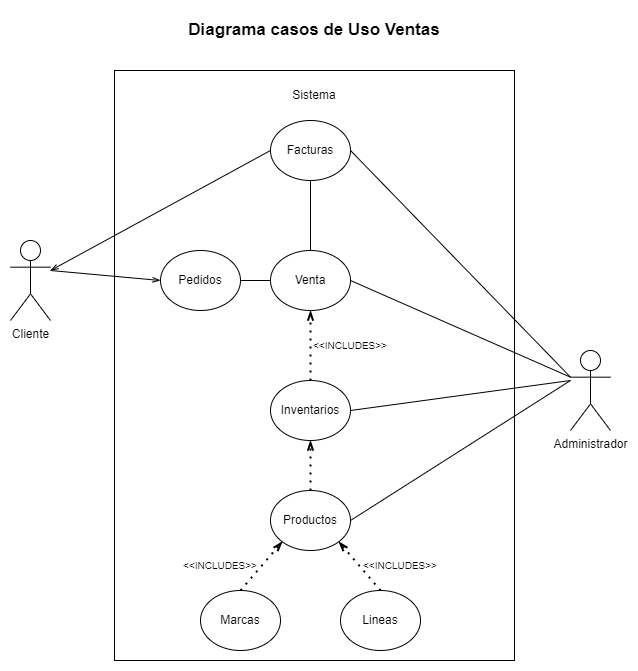

The diagram above was exported from draw.io. Its source (the exported page's mxGraphModel, read from the mxfile embedded in the PNG):
<mxGraphModel dx="1381" dy="1925" grid="1" gridSize="10" guides="1" tooltips="1" connect="1" arrows="1" fold="1" page="1" pageScale="1" pageWidth="827" pageHeight="1169" math="0" shadow="0">
  <root>
    <mxCell id="0" />
    <mxCell id="1" parent="0" />
    <mxCell id="Bf_JvKpX0bJHbOcsj7jd-1" value="Cliente" style="shape=umlActor;verticalLabelPosition=bottom;verticalAlign=top;html=1;outlineConnect=0;" vertex="1" parent="1">
      <mxGeometry x="80" y="90" width="40" height="80" as="geometry" />
    </mxCell>
    <mxCell id="Bf_JvKpX0bJHbOcsj7jd-3" value="" style="rounded=0;whiteSpace=wrap;html=1;" vertex="1" parent="1">
      <mxGeometry x="184" y="-80" width="400" height="590" as="geometry" />
    </mxCell>
    <mxCell id="Bf_JvKpX0bJHbOcsj7jd-4" value="Sistema" style="text;html=1;strokeColor=none;fillColor=none;align=center;verticalAlign=middle;whiteSpace=wrap;rounded=0;" vertex="1" parent="1">
      <mxGeometry x="354" y="-70" width="60" height="30" as="geometry" />
    </mxCell>
    <mxCell id="Bf_JvKpX0bJHbOcsj7jd-7" value="Diagrama casos de Uso Ventas" style="text;html=1;strokeColor=none;fillColor=none;align=center;verticalAlign=middle;whiteSpace=wrap;rounded=0;fontStyle=1;fontSize=17;" vertex="1" parent="1">
      <mxGeometry x="254" y="-140" width="260" height="40" as="geometry" />
    </mxCell>
    <mxCell id="Bf_JvKpX0bJHbOcsj7jd-8" value="Pedidos" style="ellipse;whiteSpace=wrap;html=1;fontSize=12;" vertex="1" parent="1">
      <mxGeometry x="230" y="100" width="80" height="60" as="geometry" />
    </mxCell>
    <mxCell id="Bf_JvKpX0bJHbOcsj7jd-9" value="Inventarios" style="ellipse;whiteSpace=wrap;html=1;fontSize=12;" vertex="1" parent="1">
      <mxGeometry x="340" y="230" width="80" height="60" as="geometry" />
    </mxCell>
    <mxCell id="Bf_JvKpX0bJHbOcsj7jd-10" value="" style="endArrow=none;html=1;rounded=0;fontSize=12;exitX=0;exitY=0.5;exitDx=0;exitDy=0;startArrow=openThin;startFill=0;" edge="1" parent="1" source="Bf_JvKpX0bJHbOcsj7jd-8">
      <mxGeometry width="50" height="50" relative="1" as="geometry">
        <mxPoint x="380" y="360" as="sourcePoint" />
        <mxPoint x="120" y="120" as="targetPoint" />
      </mxGeometry>
    </mxCell>
    <mxCell id="Bf_JvKpX0bJHbOcsj7jd-11" value="" style="endArrow=openThin;dashed=1;html=1;dashPattern=1 3;strokeWidth=2;rounded=0;fontSize=12;entryX=0.5;entryY=1;entryDx=0;entryDy=0;exitX=0.5;exitY=0;exitDx=0;exitDy=0;endFill=0;" edge="1" parent="1" source="Bf_JvKpX0bJHbOcsj7jd-9" target="Bf_JvKpX0bJHbOcsj7jd-13">
      <mxGeometry width="50" height="50" relative="1" as="geometry">
        <mxPoint x="380" y="360" as="sourcePoint" />
        <mxPoint x="430" y="310" as="targetPoint" />
      </mxGeometry>
    </mxCell>
    <mxCell id="Bf_JvKpX0bJHbOcsj7jd-12" value="&amp;lt;&amp;lt;INCLUDES&amp;gt;&amp;gt;" style="text;html=1;strokeColor=none;fillColor=none;align=center;verticalAlign=middle;whiteSpace=wrap;rounded=0;fontSize=10;" vertex="1" parent="1">
      <mxGeometry x="390" y="180" width="60" height="30" as="geometry" />
    </mxCell>
    <mxCell id="Bf_JvKpX0bJHbOcsj7jd-13" value="Venta" style="ellipse;whiteSpace=wrap;html=1;fontSize=12;" vertex="1" parent="1">
      <mxGeometry x="340" y="100" width="80" height="60" as="geometry" />
    </mxCell>
    <mxCell id="Bf_JvKpX0bJHbOcsj7jd-15" value="" style="endArrow=none;html=1;rounded=0;fontSize=10;entryX=0;entryY=0.5;entryDx=0;entryDy=0;exitX=1;exitY=0.5;exitDx=0;exitDy=0;" edge="1" parent="1" source="Bf_JvKpX0bJHbOcsj7jd-8" target="Bf_JvKpX0bJHbOcsj7jd-13">
      <mxGeometry width="50" height="50" relative="1" as="geometry">
        <mxPoint x="380" y="360" as="sourcePoint" />
        <mxPoint x="430" y="310" as="targetPoint" />
      </mxGeometry>
    </mxCell>
    <mxCell id="Bf_JvKpX0bJHbOcsj7jd-16" value="Administrador" style="shape=umlActor;verticalLabelPosition=bottom;verticalAlign=top;html=1;outlineConnect=0;" vertex="1" parent="1">
      <mxGeometry x="640" y="200" width="40" height="80" as="geometry" />
    </mxCell>
    <mxCell id="Bf_JvKpX0bJHbOcsj7jd-17" value="Productos" style="ellipse;whiteSpace=wrap;html=1;fontSize=12;" vertex="1" parent="1">
      <mxGeometry x="340" y="340" width="80" height="60" as="geometry" />
    </mxCell>
    <mxCell id="Bf_JvKpX0bJHbOcsj7jd-18" value="Marcas" style="ellipse;whiteSpace=wrap;html=1;fontSize=12;" vertex="1" parent="1">
      <mxGeometry x="270" y="440" width="80" height="60" as="geometry" />
    </mxCell>
    <mxCell id="Bf_JvKpX0bJHbOcsj7jd-19" value="Lineas" style="ellipse;whiteSpace=wrap;html=1;fontSize=12;" vertex="1" parent="1">
      <mxGeometry x="410" y="440" width="80" height="60" as="geometry" />
    </mxCell>
    <mxCell id="Bf_JvKpX0bJHbOcsj7jd-20" value="" style="endArrow=none;html=1;rounded=0;fontSize=12;exitX=1;exitY=0.5;exitDx=0;exitDy=0;entryX=0;entryY=0.3333333333333333;entryDx=0;entryDy=0;entryPerimeter=0;" edge="1" parent="1" source="Bf_JvKpX0bJHbOcsj7jd-13" target="Bf_JvKpX0bJHbOcsj7jd-16">
      <mxGeometry width="50" height="50" relative="1" as="geometry">
        <mxPoint x="240" y="140" as="sourcePoint" />
        <mxPoint x="130" y="266.92307692307713" as="targetPoint" />
      </mxGeometry>
    </mxCell>
    <mxCell id="Bf_JvKpX0bJHbOcsj7jd-21" value="" style="endArrow=none;html=1;rounded=0;fontSize=12;exitX=1;exitY=0.5;exitDx=0;exitDy=0;" edge="1" parent="1" source="Bf_JvKpX0bJHbOcsj7jd-9">
      <mxGeometry width="50" height="50" relative="1" as="geometry">
        <mxPoint x="430" y="140" as="sourcePoint" />
        <mxPoint x="640" y="230" as="targetPoint" />
      </mxGeometry>
    </mxCell>
    <mxCell id="Bf_JvKpX0bJHbOcsj7jd-22" value="" style="endArrow=none;html=1;rounded=0;fontSize=12;exitX=1;exitY=0.5;exitDx=0;exitDy=0;" edge="1" parent="1" source="Bf_JvKpX0bJHbOcsj7jd-17">
      <mxGeometry width="50" height="50" relative="1" as="geometry">
        <mxPoint x="430" y="270" as="sourcePoint" />
        <mxPoint x="640" y="230" as="targetPoint" />
      </mxGeometry>
    </mxCell>
    <mxCell id="Bf_JvKpX0bJHbOcsj7jd-23" value="" style="endArrow=openThin;dashed=1;html=1;dashPattern=1 3;strokeWidth=2;rounded=0;fontSize=12;entryX=1;entryY=1;entryDx=0;entryDy=0;exitX=0.5;exitY=0;exitDx=0;exitDy=0;endFill=0;" edge="1" parent="1" source="Bf_JvKpX0bJHbOcsj7jd-19" target="Bf_JvKpX0bJHbOcsj7jd-17">
      <mxGeometry width="50" height="50" relative="1" as="geometry">
        <mxPoint x="390" y="240" as="sourcePoint" />
        <mxPoint x="390" y="170" as="targetPoint" />
      </mxGeometry>
    </mxCell>
    <mxCell id="Bf_JvKpX0bJHbOcsj7jd-24" value="" style="endArrow=openThin;dashed=1;html=1;dashPattern=1 3;strokeWidth=2;rounded=0;fontSize=12;entryX=0;entryY=1;entryDx=0;entryDy=0;exitX=0.5;exitY=0;exitDx=0;exitDy=0;endFill=0;" edge="1" parent="1" source="Bf_JvKpX0bJHbOcsj7jd-18" target="Bf_JvKpX0bJHbOcsj7jd-17">
      <mxGeometry width="50" height="50" relative="1" as="geometry">
        <mxPoint x="460" y="450" as="sourcePoint" />
        <mxPoint x="418.2842712474619" y="401.21320343559637" as="targetPoint" />
      </mxGeometry>
    </mxCell>
    <mxCell id="Bf_JvKpX0bJHbOcsj7jd-25" value="&amp;lt;&amp;lt;INCLUDES&amp;gt;&amp;gt;" style="text;html=1;strokeColor=none;fillColor=none;align=center;verticalAlign=middle;whiteSpace=wrap;rounded=0;fontSize=10;" vertex="1" parent="1">
      <mxGeometry x="260" y="400" width="60" height="30" as="geometry" />
    </mxCell>
    <mxCell id="Bf_JvKpX0bJHbOcsj7jd-26" value="&amp;lt;&amp;lt;INCLUDES&amp;gt;&amp;gt;" style="text;html=1;strokeColor=none;fillColor=none;align=center;verticalAlign=middle;whiteSpace=wrap;rounded=0;fontSize=10;" vertex="1" parent="1">
      <mxGeometry x="440" y="400" width="60" height="30" as="geometry" />
    </mxCell>
    <mxCell id="Bf_JvKpX0bJHbOcsj7jd-27" value="" style="endArrow=openThin;dashed=1;html=1;dashPattern=1 3;strokeWidth=2;rounded=0;fontSize=12;entryX=0.5;entryY=1;entryDx=0;entryDy=0;endFill=0;" edge="1" parent="1" target="Bf_JvKpX0bJHbOcsj7jd-9">
      <mxGeometry width="50" height="50" relative="1" as="geometry">
        <mxPoint x="380" y="340" as="sourcePoint" />
        <mxPoint x="379.5" y="300" as="targetPoint" />
      </mxGeometry>
    </mxCell>
    <mxCell id="Bf_JvKpX0bJHbOcsj7jd-28" value="Facturas" style="ellipse;whiteSpace=wrap;html=1;fontSize=12;" vertex="1" parent="1">
      <mxGeometry x="340" y="-30" width="80" height="60" as="geometry" />
    </mxCell>
    <mxCell id="Bf_JvKpX0bJHbOcsj7jd-29" value="" style="endArrow=none;html=1;rounded=0;fontSize=12;exitX=0.5;exitY=1;exitDx=0;exitDy=0;entryX=0.5;entryY=0;entryDx=0;entryDy=0;" edge="1" parent="1" source="Bf_JvKpX0bJHbOcsj7jd-28" target="Bf_JvKpX0bJHbOcsj7jd-13">
      <mxGeometry width="50" height="50" relative="1" as="geometry">
        <mxPoint x="430" y="140" as="sourcePoint" />
        <mxPoint x="610" y="276.6666666666665" as="targetPoint" />
      </mxGeometry>
    </mxCell>
    <mxCell id="Bf_JvKpX0bJHbOcsj7jd-30" value="" style="endArrow=none;html=1;rounded=0;fontSize=12;entryX=0;entryY=0.5;entryDx=0;entryDy=0;startArrow=openThin;startFill=0;" edge="1" parent="1" target="Bf_JvKpX0bJHbOcsj7jd-28">
      <mxGeometry width="50" height="50" relative="1" as="geometry">
        <mxPoint x="120" y="120" as="sourcePoint" />
        <mxPoint x="390" y="110" as="targetPoint" />
      </mxGeometry>
    </mxCell>
    <mxCell id="Bf_JvKpX0bJHbOcsj7jd-31" value="" style="endArrow=none;html=1;rounded=0;fontSize=12;exitX=1;exitY=0.5;exitDx=0;exitDy=0;entryX=0;entryY=0.3333333333333333;entryDx=0;entryDy=0;entryPerimeter=0;" edge="1" parent="1" source="Bf_JvKpX0bJHbOcsj7jd-28" target="Bf_JvKpX0bJHbOcsj7jd-16">
      <mxGeometry width="50" height="50" relative="1" as="geometry">
        <mxPoint x="430" y="140" as="sourcePoint" />
        <mxPoint x="630" y="150" as="targetPoint" />
      </mxGeometry>
    </mxCell>
  </root>
</mxGraphModel>